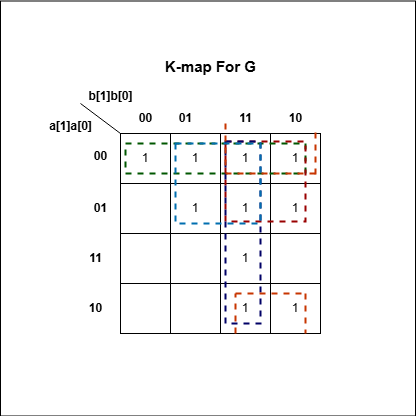

The diagram above was exported from draw.io. Its source (the exported page's mxGraphModel, read from the mxfile embedded in the PNG):
<mxGraphModel dx="756" dy="379" grid="1" gridSize="10" guides="1" tooltips="1" connect="1" arrows="1" fold="1" page="1" pageScale="1" pageWidth="827" pageHeight="1169" math="0" shadow="0">
  <root>
    <mxCell id="0" />
    <mxCell id="1" parent="0" />
    <mxCell id="sYHUwyVRzGnRM2QLtINc-1" value="1" style="whiteSpace=wrap;html=1;aspect=fixed;" vertex="1" parent="1">
      <mxGeometry x="280" y="150" width="50" height="50" as="geometry" />
    </mxCell>
    <mxCell id="sYHUwyVRzGnRM2QLtINc-2" value="" style="whiteSpace=wrap;html=1;aspect=fixed;" vertex="1" parent="1">
      <mxGeometry x="280" y="200" width="50" height="50" as="geometry" />
    </mxCell>
    <mxCell id="sYHUwyVRzGnRM2QLtINc-3" value="" style="whiteSpace=wrap;html=1;aspect=fixed;" vertex="1" parent="1">
      <mxGeometry x="280" y="300" width="50" height="50" as="geometry" />
    </mxCell>
    <mxCell id="sYHUwyVRzGnRM2QLtINc-4" value="" style="whiteSpace=wrap;html=1;aspect=fixed;" vertex="1" parent="1">
      <mxGeometry x="280" y="250" width="50" height="50" as="geometry" />
    </mxCell>
    <mxCell id="sYHUwyVRzGnRM2QLtINc-5" value="1" style="whiteSpace=wrap;html=1;aspect=fixed;" vertex="1" parent="1">
      <mxGeometry x="330" y="150" width="50" height="50" as="geometry" />
    </mxCell>
    <mxCell id="sYHUwyVRzGnRM2QLtINc-6" value="1" style="whiteSpace=wrap;html=1;aspect=fixed;" vertex="1" parent="1">
      <mxGeometry x="330" y="200" width="50" height="50" as="geometry" />
    </mxCell>
    <mxCell id="sYHUwyVRzGnRM2QLtINc-7" value="" style="whiteSpace=wrap;html=1;aspect=fixed;" vertex="1" parent="1">
      <mxGeometry x="330" y="300" width="50" height="50" as="geometry" />
    </mxCell>
    <mxCell id="sYHUwyVRzGnRM2QLtINc-8" value="" style="whiteSpace=wrap;html=1;aspect=fixed;" vertex="1" parent="1">
      <mxGeometry x="330" y="250" width="50" height="50" as="geometry" />
    </mxCell>
    <mxCell id="sYHUwyVRzGnRM2QLtINc-9" value="1" style="whiteSpace=wrap;html=1;aspect=fixed;" vertex="1" parent="1">
      <mxGeometry x="380" y="150" width="50" height="50" as="geometry" />
    </mxCell>
    <mxCell id="sYHUwyVRzGnRM2QLtINc-10" value="1" style="whiteSpace=wrap;html=1;aspect=fixed;" vertex="1" parent="1">
      <mxGeometry x="380" y="200" width="50" height="50" as="geometry" />
    </mxCell>
    <mxCell id="sYHUwyVRzGnRM2QLtINc-11" value="1" style="whiteSpace=wrap;html=1;aspect=fixed;" vertex="1" parent="1">
      <mxGeometry x="380" y="300" width="50" height="50" as="geometry" />
    </mxCell>
    <mxCell id="sYHUwyVRzGnRM2QLtINc-12" value="1" style="whiteSpace=wrap;html=1;aspect=fixed;" vertex="1" parent="1">
      <mxGeometry x="380" y="250" width="50" height="50" as="geometry" />
    </mxCell>
    <mxCell id="sYHUwyVRzGnRM2QLtINc-13" value="1" style="whiteSpace=wrap;html=1;aspect=fixed;" vertex="1" parent="1">
      <mxGeometry x="430" y="150" width="50" height="50" as="geometry" />
    </mxCell>
    <mxCell id="sYHUwyVRzGnRM2QLtINc-14" value="1" style="whiteSpace=wrap;html=1;aspect=fixed;" vertex="1" parent="1">
      <mxGeometry x="430" y="200" width="50" height="50" as="geometry" />
    </mxCell>
    <mxCell id="sYHUwyVRzGnRM2QLtINc-15" value="1" style="whiteSpace=wrap;html=1;aspect=fixed;" vertex="1" parent="1">
      <mxGeometry x="430" y="300" width="50" height="50" as="geometry" />
    </mxCell>
    <mxCell id="sYHUwyVRzGnRM2QLtINc-16" value="" style="whiteSpace=wrap;html=1;aspect=fixed;" vertex="1" parent="1">
      <mxGeometry x="430" y="250" width="50" height="50" as="geometry" />
    </mxCell>
    <mxCell id="sYHUwyVRzGnRM2QLtINc-17" value="" style="endArrow=none;html=1;rounded=0;" edge="1" parent="1">
      <mxGeometry width="50" height="50" relative="1" as="geometry">
        <mxPoint x="240" y="120" as="sourcePoint" />
        <mxPoint x="280" y="150" as="targetPoint" />
      </mxGeometry>
    </mxCell>
    <mxCell id="sYHUwyVRzGnRM2QLtINc-18" value="&lt;b&gt;b[1]b[0]&lt;/b&gt;" style="text;html=1;align=center;verticalAlign=middle;resizable=0;points=[];autosize=1;strokeColor=none;fillColor=none;" vertex="1" parent="1">
      <mxGeometry x="235" y="98" width="70" height="30" as="geometry" />
    </mxCell>
    <mxCell id="sYHUwyVRzGnRM2QLtINc-19" value="&lt;b&gt;a[1]a[0]&lt;/b&gt;" style="text;html=1;align=center;verticalAlign=middle;resizable=0;points=[];autosize=1;strokeColor=none;fillColor=none;" vertex="1" parent="1">
      <mxGeometry x="195" y="128" width="70" height="30" as="geometry" />
    </mxCell>
    <mxCell id="sYHUwyVRzGnRM2QLtINc-20" value="&lt;b&gt;00&lt;/b&gt;" style="text;html=1;align=center;verticalAlign=middle;resizable=0;points=[];autosize=1;strokeColor=none;fillColor=none;" vertex="1" parent="1">
      <mxGeometry x="285" y="120" width="40" height="30" as="geometry" />
    </mxCell>
    <mxCell id="sYHUwyVRzGnRM2QLtINc-21" value="&lt;b&gt;01&lt;/b&gt;" style="text;html=1;align=center;verticalAlign=middle;resizable=0;points=[];autosize=1;strokeColor=none;fillColor=none;" vertex="1" parent="1">
      <mxGeometry x="325" y="120" width="40" height="30" as="geometry" />
    </mxCell>
    <mxCell id="sYHUwyVRzGnRM2QLtINc-22" value="&lt;b&gt;11&lt;/b&gt;" style="text;html=1;align=center;verticalAlign=middle;resizable=0;points=[];autosize=1;strokeColor=none;fillColor=none;" vertex="1" parent="1">
      <mxGeometry x="385" y="120" width="40" height="30" as="geometry" />
    </mxCell>
    <mxCell id="sYHUwyVRzGnRM2QLtINc-23" value="&lt;b&gt;10&lt;/b&gt;" style="text;html=1;align=center;verticalAlign=middle;resizable=0;points=[];autosize=1;strokeColor=none;fillColor=none;" vertex="1" parent="1">
      <mxGeometry x="435" y="120" width="40" height="30" as="geometry" />
    </mxCell>
    <mxCell id="sYHUwyVRzGnRM2QLtINc-24" value="&lt;b&gt;00&lt;/b&gt;" style="text;html=1;align=center;verticalAlign=middle;resizable=0;points=[];autosize=1;strokeColor=none;fillColor=none;" vertex="1" parent="1">
      <mxGeometry x="240" y="158" width="40" height="30" as="geometry" />
    </mxCell>
    <mxCell id="sYHUwyVRzGnRM2QLtINc-25" value="&lt;b&gt;01&lt;/b&gt;" style="text;html=1;align=center;verticalAlign=middle;resizable=0;points=[];autosize=1;strokeColor=none;fillColor=none;" vertex="1" parent="1">
      <mxGeometry x="240" y="210" width="40" height="30" as="geometry" />
    </mxCell>
    <mxCell id="sYHUwyVRzGnRM2QLtINc-26" value="&lt;b&gt;11&lt;/b&gt;" style="text;html=1;align=center;verticalAlign=middle;resizable=0;points=[];autosize=1;strokeColor=none;fillColor=none;" vertex="1" parent="1">
      <mxGeometry x="235" y="260" width="40" height="30" as="geometry" />
    </mxCell>
    <mxCell id="sYHUwyVRzGnRM2QLtINc-27" value="&lt;b&gt;10&lt;/b&gt;" style="text;html=1;align=center;verticalAlign=middle;resizable=0;points=[];autosize=1;strokeColor=none;fillColor=none;" vertex="1" parent="1">
      <mxGeometry x="235" y="310" width="40" height="30" as="geometry" />
    </mxCell>
    <mxCell id="sYHUwyVRzGnRM2QLtINc-28" value="" style="rounded=0;whiteSpace=wrap;html=1;dashed=1;fillColor=none;fontColor=#ffffff;strokeColor=#005700;strokeWidth=2;" vertex="1" parent="1">
      <mxGeometry x="285" y="160" width="180" height="30" as="geometry" />
    </mxCell>
    <mxCell id="sYHUwyVRzGnRM2QLtINc-29" value="" style="rounded=0;whiteSpace=wrap;html=1;fillColor=none;strokeColor=#990000;strokeWidth=2;dashed=1;" vertex="1" parent="1">
      <mxGeometry x="385" y="158" width="80" height="80" as="geometry" />
    </mxCell>
    <mxCell id="sYHUwyVRzGnRM2QLtINc-30" value="" style="rounded=0;whiteSpace=wrap;html=1;fillColor=none;strokeColor=#000066;strokeWidth=2;dashed=1;" vertex="1" parent="1">
      <mxGeometry x="385" y="158" width="35" height="182" as="geometry" />
    </mxCell>
    <mxCell id="sYHUwyVRzGnRM2QLtINc-31" value="" style="rounded=0;whiteSpace=wrap;html=1;fillColor=none;strokeColor=#006EAF;strokeWidth=2;dashed=1;fontColor=#ffffff;" vertex="1" parent="1">
      <mxGeometry x="335" y="160" width="85" height="80" as="geometry" />
    </mxCell>
    <mxCell id="sYHUwyVRzGnRM2QLtINc-32" value="" style="endArrow=none;dashed=1;html=1;rounded=0;strokeWidth=2;fillColor=#fa6800;strokeColor=#C73500;" edge="1" parent="1">
      <mxGeometry width="50" height="50" relative="1" as="geometry">
        <mxPoint x="395" y="350" as="sourcePoint" />
        <mxPoint x="395" y="310" as="targetPoint" />
      </mxGeometry>
    </mxCell>
    <mxCell id="sYHUwyVRzGnRM2QLtINc-33" value="" style="endArrow=none;dashed=1;html=1;rounded=0;strokeWidth=2;fillColor=#fa6800;strokeColor=#C73500;" edge="1" parent="1">
      <mxGeometry width="50" height="50" relative="1" as="geometry">
        <mxPoint x="395" y="310" as="sourcePoint" />
        <mxPoint x="465" y="310" as="targetPoint" />
      </mxGeometry>
    </mxCell>
    <mxCell id="sYHUwyVRzGnRM2QLtINc-34" value="" style="endArrow=none;dashed=1;html=1;rounded=0;strokeWidth=2;fillColor=#fa6800;strokeColor=#C73500;" edge="1" parent="1">
      <mxGeometry width="50" height="50" relative="1" as="geometry">
        <mxPoint x="465" y="310" as="sourcePoint" />
        <mxPoint x="465" y="350" as="targetPoint" />
      </mxGeometry>
    </mxCell>
    <mxCell id="sYHUwyVRzGnRM2QLtINc-38" value="&lt;b&gt;&lt;font style=&quot;font-size: 15px;&quot;&gt;K-map For G&lt;/font&gt;&lt;/b&gt;" style="text;html=1;align=center;verticalAlign=middle;resizable=0;points=[];autosize=1;strokeColor=none;fillColor=none;" vertex="1" parent="1">
      <mxGeometry x="315" y="68" width="110" height="30" as="geometry" />
    </mxCell>
    <mxCell id="sYHUwyVRzGnRM2QLtINc-41" value="" style="endArrow=none;dashed=1;html=1;rounded=0;strokeWidth=2;fillColor=#fa6800;strokeColor=#C73500;" edge="1" parent="1">
      <mxGeometry width="50" height="50" relative="1" as="geometry">
        <mxPoint x="385" y="190" as="sourcePoint" />
        <mxPoint x="480" y="190" as="targetPoint" />
      </mxGeometry>
    </mxCell>
    <mxCell id="sYHUwyVRzGnRM2QLtINc-42" value="" style="endArrow=none;dashed=1;html=1;rounded=0;strokeWidth=2;fillColor=#fa6800;strokeColor=#C73500;" edge="1" parent="1">
      <mxGeometry width="50" height="50" relative="1" as="geometry">
        <mxPoint x="385" y="140" as="sourcePoint" />
        <mxPoint x="385" y="188" as="targetPoint" />
      </mxGeometry>
    </mxCell>
    <mxCell id="sYHUwyVRzGnRM2QLtINc-43" value="" style="endArrow=none;dashed=1;html=1;rounded=0;strokeWidth=2;fillColor=#fa6800;strokeColor=#C73500;" edge="1" parent="1">
      <mxGeometry width="50" height="50" relative="1" as="geometry">
        <mxPoint x="475" y="149" as="sourcePoint" />
        <mxPoint x="475" y="197" as="targetPoint" />
      </mxGeometry>
    </mxCell>
    <mxCell id="sYHUwyVRzGnRM2QLtINc-45" value="" style="whiteSpace=wrap;html=1;aspect=fixed;fillColor=none;" vertex="1" parent="1">
      <mxGeometry x="160" y="17.5" width="415" height="415" as="geometry" />
    </mxCell>
  </root>
</mxGraphModel>